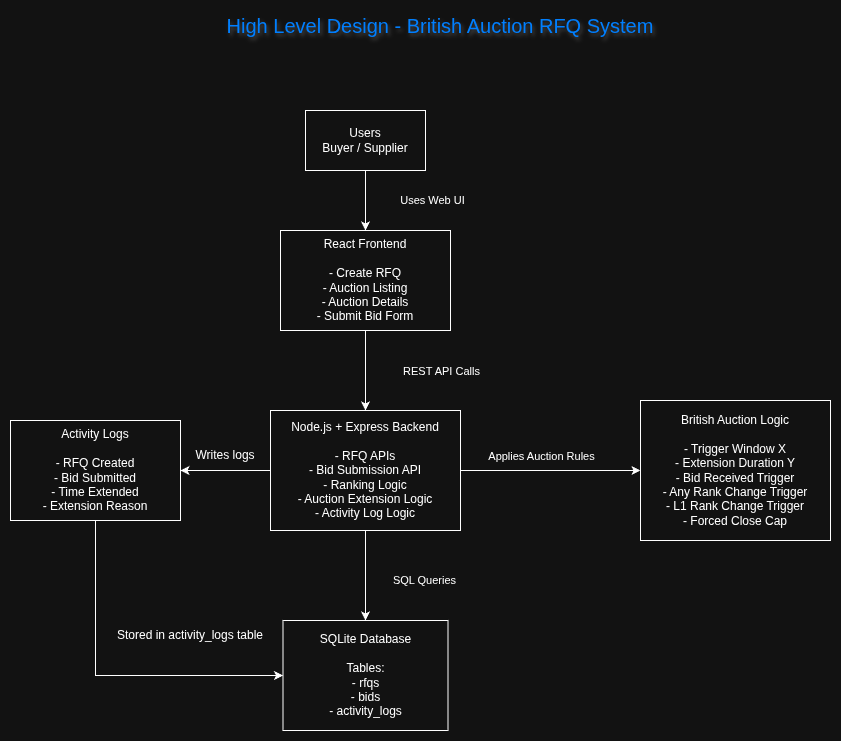

The diagram above was exported from draw.io. Its source (the exported page's mxGraphModel, read from the mxfile embedded in the PNG):
<mxGraphModel dx="1414" dy="795" grid="1" gridSize="10" guides="1" tooltips="1" connect="1" arrows="1" fold="1" page="1" pageScale="1" pageWidth="850" pageHeight="1100" math="0" shadow="0">
  <root>
    <mxCell id="0" />
    <mxCell id="1" parent="0" />
    <mxCell id="f8iYWKGfOltDW9ylmBzP-1" parent="1" style="text;html=1;whiteSpace=wrap;strokeColor=none;fillColor=none;align=center;verticalAlign=middle;rounded=0;fontSize=20;textShadow=1;fontColor=light-dark(#000000,#007FFF);" value="High Level Design - British Auction RFQ System" vertex="1">
      <mxGeometry height="30" width="500" x="180" y="20" as="geometry" />
    </mxCell>
    <mxCell id="f8iYWKGfOltDW9ylmBzP-6" edge="1" parent="1" source="f8iYWKGfOltDW9ylmBzP-2" style="edgeStyle=orthogonalEdgeStyle;rounded=0;orthogonalLoop=1;jettySize=auto;html=1;entryX=0.5;entryY=0;entryDx=0;entryDy=0;" target="f8iYWKGfOltDW9ylmBzP-3">
      <mxGeometry relative="1" as="geometry" />
    </mxCell>
    <mxCell id="f8iYWKGfOltDW9ylmBzP-11" connectable="0" parent="f8iYWKGfOltDW9ylmBzP-6" style="edgeLabel;html=1;align=center;verticalAlign=middle;resizable=0;points=[];" value="Uses Web UI" vertex="1">
      <mxGeometry relative="1" x="-0.04" y="1" as="geometry">
        <mxPoint x="65" as="offset" />
      </mxGeometry>
    </mxCell>
    <mxCell id="f8iYWKGfOltDW9ylmBzP-2" parent="1" style="rounded=0;whiteSpace=wrap;html=1;" value="&lt;div&gt;Users&lt;/div&gt;&lt;div&gt;Buyer / Supplier&lt;/div&gt;" vertex="1">
      <mxGeometry height="60" width="120" x="295" y="120" as="geometry" />
    </mxCell>
    <mxCell id="f8iYWKGfOltDW9ylmBzP-7" edge="1" parent="1" source="f8iYWKGfOltDW9ylmBzP-3" style="edgeStyle=orthogonalEdgeStyle;rounded=0;orthogonalLoop=1;jettySize=auto;html=1;" target="f8iYWKGfOltDW9ylmBzP-4">
      <mxGeometry relative="1" as="geometry" />
    </mxCell>
    <mxCell id="f8iYWKGfOltDW9ylmBzP-12" connectable="0" parent="f8iYWKGfOltDW9ylmBzP-7" style="edgeLabel;html=1;align=center;verticalAlign=middle;resizable=0;points=[];" value="REST API Calls" vertex="1">
      <mxGeometry relative="1" x="-0.075" y="1" as="geometry">
        <mxPoint x="74" y="3" as="offset" />
      </mxGeometry>
    </mxCell>
    <mxCell id="f8iYWKGfOltDW9ylmBzP-3" parent="1" style="rounded=0;whiteSpace=wrap;html=1;" value="&lt;div&gt;React Frontend&lt;/div&gt;&lt;div&gt;&lt;br&gt;&lt;/div&gt;&lt;div&gt;- Create RFQ&lt;/div&gt;&lt;div&gt;- Auction Listing&lt;/div&gt;&lt;div&gt;- Auction Details&lt;/div&gt;&lt;div&gt;- Submit Bid Form&lt;/div&gt;" vertex="1">
      <mxGeometry height="100" width="170" x="270" y="240" as="geometry" />
    </mxCell>
    <mxCell id="f8iYWKGfOltDW9ylmBzP-9" edge="1" parent="1" source="f8iYWKGfOltDW9ylmBzP-4" style="edgeStyle=orthogonalEdgeStyle;rounded=0;orthogonalLoop=1;jettySize=auto;html=1;" target="f8iYWKGfOltDW9ylmBzP-5">
      <mxGeometry relative="1" as="geometry" />
    </mxCell>
    <mxCell id="f8iYWKGfOltDW9ylmBzP-13" connectable="0" parent="f8iYWKGfOltDW9ylmBzP-9" style="edgeLabel;html=1;align=center;verticalAlign=middle;resizable=0;points=[];" value="SQL Queries" vertex="1">
      <mxGeometry relative="1" x="0.0857" y="1" as="geometry">
        <mxPoint x="57" as="offset" />
      </mxGeometry>
    </mxCell>
    <mxCell id="f8iYWKGfOltDW9ylmBzP-16" edge="1" parent="1" source="f8iYWKGfOltDW9ylmBzP-4" style="edgeStyle=orthogonalEdgeStyle;rounded=0;orthogonalLoop=1;jettySize=auto;html=1;exitX=1;exitY=0.5;exitDx=0;exitDy=0;entryX=0;entryY=0.5;entryDx=0;entryDy=0;" target="f8iYWKGfOltDW9ylmBzP-14">
      <mxGeometry relative="1" as="geometry" />
    </mxCell>
    <mxCell id="f8iYWKGfOltDW9ylmBzP-17" connectable="0" parent="f8iYWKGfOltDW9ylmBzP-16" style="edgeLabel;html=1;align=center;verticalAlign=middle;resizable=0;points=[];" value="Applies Auction Rules" vertex="1">
      <mxGeometry relative="1" x="-0.1429" y="-2" as="geometry">
        <mxPoint x="3" y="-17" as="offset" />
      </mxGeometry>
    </mxCell>
    <mxCell id="f8iYWKGfOltDW9ylmBzP-21" edge="1" parent="1" source="f8iYWKGfOltDW9ylmBzP-4" style="edgeStyle=orthogonalEdgeStyle;rounded=0;orthogonalLoop=1;jettySize=auto;html=1;" target="f8iYWKGfOltDW9ylmBzP-18">
      <mxGeometry relative="1" as="geometry" />
    </mxCell>
    <mxCell id="f8iYWKGfOltDW9ylmBzP-4" parent="1" style="rounded=0;whiteSpace=wrap;html=1;" value="&lt;div&gt;Node.js + Express Backend&lt;/div&gt;&lt;div&gt;&lt;br&gt;&lt;/div&gt;&lt;div&gt;- RFQ APIs&lt;/div&gt;&lt;div&gt;- Bid Submission API&lt;/div&gt;&lt;div&gt;- Ranking Logic&lt;/div&gt;&lt;div&gt;- Auction Extension Logic&lt;/div&gt;&lt;div&gt;- Activity Log Logic&lt;/div&gt;" vertex="1">
      <mxGeometry height="120" width="190" x="260" y="420" as="geometry" />
    </mxCell>
    <mxCell id="f8iYWKGfOltDW9ylmBzP-23" edge="1" parent="1" source="f8iYWKGfOltDW9ylmBzP-5" style="edgeStyle=orthogonalEdgeStyle;rounded=0;orthogonalLoop=1;jettySize=auto;html=1;entryX=0.5;entryY=1;entryDx=0;entryDy=0;startArrow=classic;startFill=1;endArrow=none;endFill=0;" target="f8iYWKGfOltDW9ylmBzP-18">
      <mxGeometry relative="1" as="geometry" />
    </mxCell>
    <mxCell id="f8iYWKGfOltDW9ylmBzP-5" parent="1" style="rounded=0;whiteSpace=wrap;html=1;" value="&lt;div&gt;SQLite Database&lt;/div&gt;&lt;div&gt;&lt;br&gt;&lt;/div&gt;&lt;div&gt;Tables:&lt;/div&gt;&lt;div&gt;- rfqs&lt;/div&gt;&lt;div&gt;- bids&lt;/div&gt;&lt;div&gt;- activity_logs&lt;/div&gt;" vertex="1">
      <mxGeometry height="110" width="165" x="272.5" y="630" as="geometry" />
    </mxCell>
    <mxCell id="f8iYWKGfOltDW9ylmBzP-14" parent="1" style="rounded=0;whiteSpace=wrap;html=1;" value="&lt;div&gt;British Auction Logic&lt;/div&gt;&lt;div&gt;&lt;br&gt;&lt;/div&gt;&lt;div&gt;- Trigger Window X&lt;/div&gt;&lt;div&gt;- Extension Duration Y&lt;/div&gt;&lt;div&gt;- Bid Received Trigger&lt;/div&gt;&lt;div&gt;- Any Rank Change Trigger&lt;/div&gt;&lt;div&gt;- L1 Rank Change Trigger&lt;/div&gt;&lt;div&gt;- Forced Close Cap&lt;/div&gt;" vertex="1">
      <mxGeometry height="140" width="190" x="630" y="410" as="geometry" />
    </mxCell>
    <mxCell id="f8iYWKGfOltDW9ylmBzP-18" parent="1" style="rounded=0;whiteSpace=wrap;html=1;" value="&lt;div&gt;Activity Logs&lt;/div&gt;&lt;div&gt;&lt;br&gt;&lt;/div&gt;&lt;div&gt;- RFQ Created&lt;/div&gt;&lt;div&gt;- Bid Submitted&lt;/div&gt;&lt;div&gt;- Time Extended&lt;/div&gt;&lt;div&gt;- Extension Reason&lt;/div&gt;" vertex="1">
      <mxGeometry height="100" width="170" y="430" as="geometry" />
    </mxCell>
    <mxCell id="f8iYWKGfOltDW9ylmBzP-24" parent="1" style="text;html=1;whiteSpace=wrap;strokeColor=none;fillColor=none;align=center;verticalAlign=middle;rounded=0;" value="Writes logs" vertex="1">
      <mxGeometry height="30" width="70" x="180" y="450" as="geometry" />
    </mxCell>
    <mxCell id="f8iYWKGfOltDW9ylmBzP-25" parent="1" style="text;html=1;whiteSpace=wrap;strokeColor=none;fillColor=none;align=center;verticalAlign=middle;rounded=0;" value="Stored in activity_logs table" vertex="1">
      <mxGeometry height="30" width="160" x="100" y="630" as="geometry" />
    </mxCell>
  </root>
</mxGraphModel>